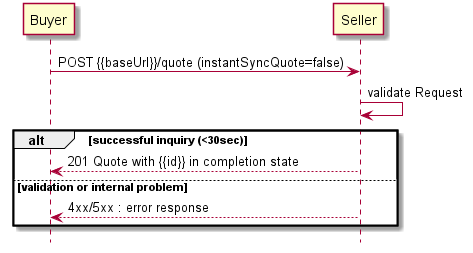

The diagram above was rendered by PlantUML. Its source (embedded in the PNG):
@startuml

hide footbox

participant Buyer
participant Seller

Buyer -> Seller : POST {{baseUrl}}/quote (instantSyncQuote=false)

Seller -> Seller : validate Request

alt successful inquiry (<30sec)
    Buyer <-- Seller : 201 Quote with {{id}} in completion state
else validation or internal problem
    Buyer <-- Seller: 4xx/5xx : error response
end
@enduml